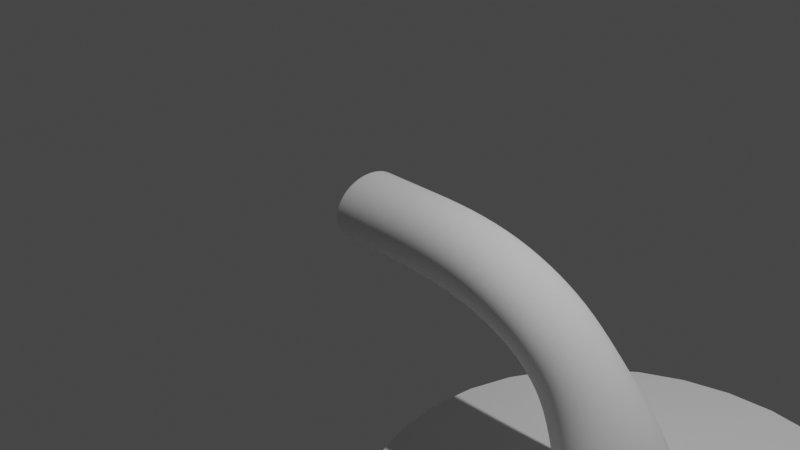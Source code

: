 # Source: Waterfall.blend  (saved by Blender 2.93.21; exported with 4.5.12 LTS)
import bpy
from mathutils import Matrix  # noqa: F401  (used for matrix-valued properties, if any)

bpy.ops.wm.read_factory_settings(use_empty=True)
scene = bpy.context.scene
scene.name = 'Scene'

# ---- collections
col_collection = bpy.data.collections.new('Collection'); scene.collection.children.link(col_collection)

# ---- world
world_world = bpy.data.worlds.new('World'); scene.world = world_world
world_world.use_nodes = True; world_world.node_tree.nodes.clear()
_N = world_world.node_tree.nodes; _L = world_world.node_tree.links
n0 = _N.new('ShaderNodeOutputWorld'); n0.name = 'World Output'; n0.location = (300, 300)
n1 = _N.new('ShaderNodeBackground'); n1.name = 'Background'; n1.location = (10, 300)
n1.inputs[0].default_value = (0.05088, 0.05088, 0.05088, 1.0)
_L.new(n1.outputs[0], n0.inputs[0])
n0.is_active_output = True
world_world.color = (0.05088, 0.05088, 0.05088)
world_world.use_sun_shadow = False
world_world.sun_shadow_jitter_overblur = 0.0

# ---- cameras
cam_camera = bpy.data.cameras.new('Camera')
cam_camera.clip_end = 100.0
cam_camera.ortho_scale = 7.314

# ---- lights
light_light = bpy.data.lights.new('Light', 'POINT')
light_light.transmission_factor = 0.0
light_light.energy = 1000.0
light_light.shadow_soft_size = 0.1
light_light.shadow_maximum_resolution = 0.006
light_light.use_absolute_resolution = True

# ---- meshes
me_cylinder = bpy.data.meshes.new('Cylinder')
me_cylinder.from_pydata([(0.0, 1.0, -1.0), (5.54, 2.149, 6.878), (0.1951, 0.9808, -1.0), (5.54, 2.108, 6.507), (0.3827, 0.9239, -1.0), (5.54, 1.986, 6.15), (0.5556, 0.8315, -1.0), (5.54, 1.787, 5.821), (0.7071, 0.7071, -1.0), (5.54, 1.52, 5.533), (0.8315, 0.5556, -1.0), (5.54, 1.194, 5.296), (0.9239, 0.3827, -1.0), (5.54, 0.8225, 5.12), (0.9808, 0.1951, -1.0), (5.54, 0.4193, 5.012), (1.0, -4.371e-08, -1.0), (5.54, -7.746e-08, 4.975), (0.9808, -0.1951, -1.0), (5.54, -0.4193, 5.012), (0.9239, -0.3827, -1.0), (5.54, -0.8225, 5.12), (0.8315, -0.5556, -1.0), (5.54, -1.194, 5.296), (0.7071, -0.7071, -1.0), (5.54, -1.52, 5.533), (0.5556, -0.8315, -1.0), (5.54, -1.787, 5.821), (0.3827, -0.9239, -1.0), (5.54, -1.986, 6.15), (0.1951, -0.9808, -1.0), (5.54, -2.108, 6.507), (0.0, -1.0, -1.0), (5.54, -2.149, 6.878), (-0.1951, -0.9808, -1.0), (5.54, -2.108, 7.249), (-0.3827, -0.9239, -1.0), (5.54, -1.986, 7.606), (-0.5556, -0.8315, -1.0), (5.54, -1.787, 7.935), (-0.7071, -0.7071, -1.0), (5.54, -1.52, 8.223), (-0.8315, -0.5556, -1.0), (5.54, -1.194, 8.46), (-0.9239, -0.3827, -1.0), (5.54, -0.8225, 8.636), (-0.9808, -0.1951, -1.0), (5.54, -0.4193, 8.744), (-1.0, 1.192e-08, -1.0), (5.54, 4.212e-08, 8.781), (-0.9808, 0.1951, -1.0), (5.54, 0.4193, 8.744), (-0.9239, 0.3827, -1.0), (5.54, 0.8225, 8.636), (-0.8315, 0.5556, -1.0), (5.54, 1.194, 8.46), (-0.7071, 0.7071, -1.0), (5.54, 1.52, 8.223), (-0.5556, 0.8315, -1.0), (5.54, 1.787, 7.935), (-0.3827, 0.9239, -1.0), (5.54, 1.986, 7.606), (-0.1951, 0.9808, -1.0), (5.54, 2.108, 7.249), (0.0, 1.0, 0.3065), (2.384e-07, 1.0, 1.613), (0.2311, 1.0, 2.919), (0.7319, 1.0, 4.025), (2.234, 1.0, 5.493), (2.37, 0.9808, 5.368), (0.926, 0.9808, 4.008), (0.4255, 0.9808, 2.906), (0.1951, 0.9808, 1.613), (0.1951, 0.9808, 0.3065), (2.5, 0.9239, 5.249), (1.113, 0.9239, 3.991), (0.6124, 0.9239, 2.893), (0.3827, 0.9239, 1.613), (0.3827, 0.9239, 0.3065), (2.62, 0.8315, 5.139), (1.285, 0.8315, 3.976), (0.7847, 0.8315, 2.881), (0.5556, 0.8315, 1.613), (0.5556, 0.8315, 0.3065), (2.725, 0.7071, 5.042), (1.435, 0.7071, 3.962), (0.9357, 0.7071, 2.871), (0.7071, 0.7071, 1.613), (0.7071, 0.7071, 0.3065), (2.811, 0.5556, 4.963), (1.559, 0.5556, 3.951), (1.06, 0.5556, 2.863), (0.8315, 0.5556, 1.613), (0.8315, 0.5556, 0.3065), (2.875, 0.3827, 4.904), (1.651, 0.3827, 3.943), (1.152, 0.3827, 2.856), (0.9239, 0.3827, 1.613), (0.9239, 0.3827, 0.3065), (2.915, 0.1951, 4.867), (1.708, 0.1951, 3.938), (1.208, 0.1951, 2.852), (0.9808, 0.1951, 1.613), (0.9808, 0.1951, 0.3065), (2.928, -4.371e-08, 4.855), (1.727, -4.371e-08, 3.936), (1.228, -4.371e-08, 2.851), (1.0, -4.371e-08, 1.613), (1.0, -4.371e-08, 0.3065), (2.915, -0.1951, 4.867), (1.708, -0.1951, 3.938), (1.208, -0.1951, 2.852), (0.9808, -0.1951, 1.613), (0.9808, -0.1951, 0.3065), (2.875, -0.3827, 4.904), (1.651, -0.3827, 3.943), (1.152, -0.3827, 2.856), (0.9239, -0.3827, 1.613), (0.9239, -0.3827, 0.3065), (2.811, -0.5556, 4.963), (1.559, -0.5556, 3.951), (1.06, -0.5556, 2.863), (0.8315, -0.5556, 1.613), (0.8315, -0.5556, 0.3065), (2.725, -0.7071, 5.042), (1.435, -0.7071, 3.962), (0.9357, -0.7071, 2.871), (0.7071, -0.7071, 1.613), (0.7071, -0.7071, 0.3065), (2.62, -0.8315, 5.139), (1.285, -0.8315, 3.976), (0.7847, -0.8315, 2.881), (0.5556, -0.8315, 1.613), (0.5556, -0.8315, 0.3065), (2.5, -0.9239, 5.249), (1.113, -0.9239, 3.991), (0.6124, -0.9239, 2.893), (0.3827, -0.9239, 1.613), (0.3827, -0.9239, 0.3065), (2.37, -0.9808, 5.368), (0.926, -0.9808, 4.008), (0.4255, -0.9808, 2.906), (0.1951, -0.9808, 1.613), (0.1951, -0.9808, 0.3065), (2.234, -1.0, 5.493), (0.7319, -1.0, 4.025), (0.2311, -1.0, 2.919), (0.0, -1.0, 1.613), (0.0, -1.0, 0.3065), (2.099, -0.9808, 5.617), (0.5378, -0.9808, 4.043), (0.03673, -0.9808, 2.933), (-0.1951, -0.9808, 1.613), (-0.1951, -0.9808, 0.3065), (1.969, -0.9239, 5.737), (0.3511, -0.9239, 4.059), (-0.1502, -0.9239, 2.946), (-0.3827, -0.9239, 1.613), (-0.3827, -0.9239, 0.3065), (1.849, -0.8315, 5.847), (0.1791, -0.8315, 4.075), (-0.3225, -0.8315, 2.957), (-0.5556, -0.8315, 1.613), (-0.5556, -0.8315, 0.3065), (1.744, -0.7071, 5.944), (0.02836, -0.7071, 4.088), (-0.4735, -0.7071, 2.968), (-0.7071, -0.7071, 1.613), (-0.7071, -0.7071, 0.3065), (1.657, -0.5556, 6.023), (-0.09538, -0.5556, 4.099), (-0.5974, -0.5556, 2.976), (-0.8315, -0.5556, 1.613), (-0.8315, -0.5556, 0.3065), (1.593, -0.3827, 6.082), (-0.1873, -0.3827, 4.107), (-0.6895, -0.3827, 2.983), (-0.9239, -0.3827, 1.613), (-0.9239, -0.3827, 0.3065), (1.554, -0.1951, 6.118), (-0.2439, -0.1951, 4.113), (-0.7462, -0.1951, 2.987), (-0.9808, -0.1951, 1.613), (-0.9808, -0.1951, 0.3065), (1.54, 1.192e-08, 6.13), (-0.2631, 1.192e-08, 4.114), (-0.7653, 1.192e-08, 2.988), (-1.0, 1.192e-08, 1.613), (-1.0, 1.192e-08, 0.3065), (1.554, 0.1951, 6.118), (-0.2439, 0.1951, 4.113), (-0.7462, 0.1951, 2.987), (-0.9808, 0.1951, 1.613), (-0.9808, 0.1951, 0.3065), (1.593, 0.3827, 6.082), (-0.1873, 0.3827, 4.107), (-0.6895, 0.3827, 2.983), (-0.9239, 0.3827, 1.613), (-0.9239, 0.3827, 0.3065), (1.657, 0.5556, 6.023), (-0.09538, 0.5556, 4.099), (-0.5974, 0.5556, 2.976), (-0.8315, 0.5556, 1.613), (-0.8315, 0.5556, 0.3065), (1.744, 0.7071, 5.944), (0.02836, 0.7071, 4.088), (-0.4735, 0.7071, 2.968), (-0.7071, 0.7071, 1.613), (-0.7071, 0.7071, 0.3065), (1.849, 0.8315, 5.847), (0.1791, 0.8315, 4.075), (-0.3225, 0.8315, 2.957), (-0.5556, 0.8315, 1.613), (-0.5556, 0.8315, 0.3065), (1.969, 0.9239, 5.737), (0.3511, 0.9239, 4.059), (-0.1502, 0.9239, 2.946), (-0.3827, 0.9239, 1.613), (-0.3827, 0.9239, 0.3065), (2.099, 0.9808, 5.617), (0.5378, 0.9808, 4.043), (0.03673, 0.9808, 2.933), (-0.1951, 0.9808, 1.613), (-0.1951, 0.9808, 0.3065), (3.836, 1.101, 5.691), (3.89, -0.9363, 5.544), (3.836, -1.101, 5.691), (3.568, -1.299, 6.421), (3.287, 0.2583, 7.185), (3.341, 0.7356, 7.04), (3.568, 1.299, 6.421), (3.439, 1.101, 6.771), (3.307, 0.5067, 7.129), (3.307, -0.5067, 7.129), (3.385, -0.9363, 6.919), (3.638, -1.324, 6.231), (3.968, -0.5067, 5.333), (3.995, -5.652e-08, 5.259), (3.968, 0.5067, 5.333), (3.935, 0.7356, 5.423), (3.501, 1.223, 6.603), (3.638, 1.324, 6.231), (3.385, 0.9363, 6.919), (3.28, 1.715e-08, 7.203), (3.287, -0.2583, 7.185), (3.341, -0.7356, 7.04), (3.439, -1.101, 6.771), (3.501, -1.223, 6.603), (3.707, -1.299, 6.042), (3.775, -1.223, 5.859), (3.935, -0.7356, 5.423), (3.988, -0.2583, 5.278), (3.988, 0.2583, 5.278), (3.89, 0.9363, 5.544), (3.775, 1.223, 5.859), (3.707, 1.299, 6.042), (4.71, 0.279, 7.739), (4.954, 1.321, 6.149), (4.985, -1.189, 5.948), (4.851, 1.403, 6.823), (5.012, 1.011, 5.771), (5.061, -0.279, 5.452), (4.92, 1.403, 6.368), (4.985, 1.189, 5.948), (5.034, 0.7946, 5.626), (5.051, 0.5473, 5.518), (5.064, -6.072e-08, 5.43), (5.051, -0.5473, 5.518), (5.034, -0.7946, 5.626), (5.012, -1.011, 5.771), (4.851, -1.403, 6.823), (4.786, -1.189, 7.244), (4.817, -1.321, 7.042), (4.759, -1.011, 7.42), (4.707, 1.886e-08, 7.762), (4.72, 0.5473, 7.673), (4.886, 1.43, 6.596), (5.061, 0.279, 5.452), (4.92, -1.403, 6.368), (4.954, -1.321, 6.149), (4.886, -1.43, 6.596), (4.737, -0.7946, 7.565), (4.72, -0.5473, 7.673), (4.71, -0.279, 7.739), (4.737, 0.7946, 7.565), (4.759, 1.011, 7.42), (4.786, 1.189, 7.244), (4.817, 1.321, 7.042), (1.353, 1.0, 4.821), (1.535, 0.9808, 4.765), (1.709, 0.9239, 4.711), (1.87, 0.8315, 4.662), (2.011, 0.7071, 4.618), (2.127, 0.5556, 4.583), (2.213, 0.3827, 4.556), (2.266, 0.1951, 4.54), (2.284, -4.371e-08, 4.534), (2.266, -0.1951, 4.54), (2.213, -0.3827, 4.556), (2.127, -0.5556, 4.583), (2.011, -0.7071, 4.618), (1.87, -0.8315, 4.662), (1.709, -0.9239, 4.711), (1.535, -0.9808, 4.765), (1.353, -1.0, 4.821), (1.171, -0.9808, 4.877), (0.9968, -0.9239, 4.93), (0.8359, -0.8315, 4.98), (0.6949, -0.7071, 5.023), (0.5792, -0.5556, 5.059), (0.4932, -0.3827, 5.085), (0.4402, -0.1951, 5.102), (0.4223, 1.192e-08, 5.107), (0.4402, 0.1951, 5.102), (0.4932, 0.3827, 5.085), (0.5792, 0.5556, 5.059), (0.6949, 0.7071, 5.023), (0.8359, 0.8315, 4.98), (0.9968, 0.9239, 4.93), (1.171, 0.9808, 4.877)], [], [(62, 223, 64, 0), (223, 222, 65, 64), (222, 221, 66, 65), (221, 220, 67, 66), (319, 219, 68, 288), (60, 218, 223, 62), (218, 217, 222, 223), (217, 216, 221, 222), (216, 215, 220, 221), (318, 214, 219, 319), (58, 213, 218, 60), (213, 212, 217, 218), (212, 211, 216, 217), (211, 210, 215, 216), (317, 209, 214, 318), (56, 208, 213, 58), (208, 207, 212, 213), (207, 206, 211, 212), (206, 205, 210, 211), (316, 204, 209, 317), (54, 203, 208, 56), (203, 202, 207, 208), (202, 201, 206, 207), (201, 200, 205, 206), (315, 199, 204, 316), (52, 198, 203, 54), (198, 197, 202, 203), (197, 196, 201, 202), (196, 195, 200, 201), (314, 194, 199, 315), (50, 193, 198, 52), (193, 192, 197, 198), (192, 191, 196, 197), (191, 190, 195, 196), (313, 189, 194, 314), (48, 188, 193, 50), (188, 187, 192, 193), (187, 186, 191, 192), (186, 185, 190, 191), (312, 184, 189, 313), (46, 183, 188, 48), (183, 182, 187, 188), (182, 181, 186, 187), (181, 180, 185, 186), (311, 179, 184, 312), (44, 178, 183, 46), (178, 177, 182, 183), (177, 176, 181, 182), (176, 175, 180, 181), (310, 174, 179, 311), (42, 173, 178, 44), (173, 172, 177, 178), (172, 171, 176, 177), (171, 170, 175, 176), (309, 169, 174, 310), (40, 168, 173, 42), (168, 167, 172, 173), (167, 166, 171, 172), (166, 165, 170, 171), (308, 164, 169, 309), (38, 163, 168, 40), (163, 162, 167, 168), (162, 161, 166, 167), (161, 160, 165, 166), (307, 159, 164, 308), (36, 158, 163, 38), (158, 157, 162, 163), (157, 156, 161, 162), (156, 155, 160, 161), (306, 154, 159, 307), (34, 153, 158, 36), (153, 152, 157, 158), (152, 151, 156, 157), (151, 150, 155, 156), (305, 149, 154, 306), (32, 148, 153, 34), (148, 147, 152, 153), (147, 146, 151, 152), (146, 145, 150, 151), (304, 144, 149, 305), (30, 143, 148, 32), (143, 142, 147, 148), (142, 141, 146, 147), (141, 140, 145, 146), (303, 139, 144, 304), (28, 138, 143, 30), (138, 137, 142, 143), (137, 136, 141, 142), (136, 135, 140, 141), (302, 134, 139, 303), (26, 133, 138, 28), (133, 132, 137, 138), (132, 131, 136, 137), (131, 130, 135, 136), (301, 129, 134, 302), (24, 128, 133, 26), (128, 127, 132, 133), (127, 126, 131, 132), (126, 125, 130, 131), (300, 124, 129, 301), (22, 123, 128, 24), (123, 122, 127, 128), (122, 121, 126, 127), (121, 120, 125, 126), (299, 119, 124, 300), (20, 118, 123, 22), (118, 117, 122, 123), (117, 116, 121, 122), (116, 115, 120, 121), (298, 114, 119, 299), (18, 113, 118, 20), (113, 112, 117, 118), (112, 111, 116, 117), (111, 110, 115, 116), (297, 109, 114, 298), (16, 108, 113, 18), (108, 107, 112, 113), (107, 106, 111, 112), (106, 105, 110, 111), (296, 104, 109, 297), (14, 103, 108, 16), (103, 102, 107, 108), (102, 101, 106, 107), (101, 100, 105, 106), (295, 99, 104, 296), (12, 98, 103, 14), (98, 97, 102, 103), (97, 96, 101, 102), (96, 95, 100, 101), (294, 94, 99, 295), (10, 93, 98, 12), (93, 92, 97, 98), (92, 91, 96, 97), (91, 90, 95, 96), (293, 89, 94, 294), (8, 88, 93, 10), (88, 87, 92, 93), (87, 86, 91, 92), (86, 85, 90, 91), (292, 84, 89, 293), (6, 83, 88, 8), (83, 82, 87, 88), (82, 81, 86, 87), (81, 80, 85, 86), (291, 79, 84, 292), (4, 78, 83, 6), (78, 77, 82, 83), (77, 76, 81, 82), (76, 75, 80, 81), (290, 74, 79, 291), (2, 73, 78, 4), (73, 72, 77, 78), (72, 71, 76, 77), (71, 70, 75, 76), (289, 69, 74, 290), (0, 64, 73, 2), (64, 65, 72, 73), (65, 66, 71, 72), (66, 67, 70, 71), (288, 68, 69, 289), (209, 231, 240, 214), (214, 240, 230, 219), (219, 230, 241, 68), (204, 242, 231, 209), (199, 229, 242, 204), (194, 232, 229, 199), (189, 228, 232, 194), (184, 243, 228, 189), (179, 244, 243, 184), (174, 233, 244, 179), (169, 245, 233, 174), (164, 234, 245, 169), (159, 246, 234, 164), (154, 247, 246, 159), (149, 227, 247, 154), (144, 235, 227, 149), (139, 248, 235, 144), (134, 249, 248, 139), (129, 226, 249, 134), (124, 225, 226, 129), (119, 250, 225, 124), (114, 236, 250, 119), (109, 251, 236, 114), (104, 237, 251, 109), (99, 252, 237, 104), (94, 238, 252, 99), (89, 239, 238, 94), (84, 253, 239, 89), (79, 224, 253, 84), (74, 254, 224, 79), (69, 255, 254, 74), (68, 241, 255, 69), (240, 287, 259, 230), (230, 259, 276, 241), (241, 276, 262, 255), (255, 262, 257, 254), (264, 11, 13, 265), (260, 9, 11, 264), (263, 7, 9, 260), (257, 5, 7, 263), (254, 257, 263, 224), (265, 13, 15, 277), (224, 263, 260, 253), (277, 15, 17, 266), (253, 260, 264, 239), (266, 17, 19, 261), (239, 264, 265, 238), (261, 19, 21, 267), (238, 265, 277, 252), (267, 21, 23, 268), (252, 277, 266, 237), (268, 23, 25, 269), (237, 266, 261, 251), (269, 25, 27, 258), (251, 261, 267, 236), (258, 27, 29, 279), (236, 267, 268, 250), (279, 29, 31, 278), (250, 268, 269, 225), (278, 31, 33, 280), (225, 269, 258, 226), (280, 33, 35, 270), (226, 258, 279, 249), (270, 35, 37, 272), (249, 279, 278, 248), (272, 37, 39, 271), (248, 278, 280, 235), (271, 39, 41, 273), (235, 280, 270, 227), (273, 41, 43, 281), (227, 270, 272, 247), (281, 43, 45, 282), (247, 272, 271, 246), (282, 45, 47, 283), (246, 271, 273, 234), (283, 47, 49, 274), (234, 273, 281, 245), (274, 49, 51, 256), (245, 281, 282, 233), (256, 51, 53, 275), (233, 282, 283, 244), (275, 53, 55, 284), (244, 283, 274, 243), (284, 55, 57, 285), (243, 274, 256, 228), (285, 57, 59, 286), (228, 256, 275, 232), (286, 59, 61, 287), (232, 275, 284, 229), (287, 61, 63, 259), (229, 284, 285, 242), (259, 63, 1, 276), (242, 285, 286, 231), (276, 1, 3, 262), (231, 286, 287, 240), (262, 3, 5, 257), (67, 288, 289, 70), (70, 289, 290, 75), (75, 290, 291, 80), (80, 291, 292, 85), (85, 292, 293, 90), (90, 293, 294, 95), (95, 294, 295, 100), (100, 295, 296, 105), (105, 296, 297, 110), (110, 297, 298, 115), (115, 298, 299, 120), (120, 299, 300, 125), (125, 300, 301, 130), (130, 301, 302, 135), (135, 302, 303, 140), (140, 303, 304, 145), (145, 304, 305, 150), (150, 305, 306, 155), (155, 306, 307, 160), (160, 307, 308, 165), (165, 308, 309, 170), (170, 309, 310, 175), (175, 310, 311, 180), (180, 311, 312, 185), (185, 312, 313, 190), (190, 313, 314, 195), (195, 314, 315, 200), (200, 315, 316, 205), (205, 316, 317, 210), (210, 317, 318, 215), (215, 318, 319, 220), (220, 319, 288, 67)])
me_cylinder.polygons.foreach_set('use_smooth', [True] * 288)
_uv = me_cylinder.uv_layers.new(name='UVMap')
_uv.uv.foreach_set('vector', [0.03125, 0.0, 0.03125, 0.1667, 0.0, 0.1667, 0.0, 0.0, 0.03125, 0.1667, 0.03125, 0.3333, 0.0, 0.3333, 0.0, 0.1667, 0.03125, 0.3333, 0.03125, 0.5, 0.0, 0.5, 0.0, 0.3333, 0.03125, 0.5, 0.03125, 0.6667, 0.0, 0.6667, 0.0, 0.5, 0.03125, 0.75, 0.03125, 0.8333, 0.0, 0.8333, 0.0, 0.75, 0.0625, 0.0, 0.0625, 0.1667, 0.03125, 0.1667, 0.03125, 0.0, 0.0625, 0.1667, 0.0625, 0.3333, 0.03125, 0.3333, 0.03125, 0.1667, 0.0625, 0.3333, 0.0625, 0.5, 0.03125, 0.5, 0.03125, 0.3333, 0.0625, 0.5, 0.0625, 0.6667, 0.03125, 0.6667, 0.03125, 0.5, 0.0625, 0.75, 0.0625, 0.8333, 0.03125, 0.8333, 0.03125, 0.75, 0.09375, 0.0, 0.09375, 0.1667, 0.0625, 0.1667, 0.0625, 0.0, 0.09375, 0.1667, 0.09375, 0.3333, 0.0625, 0.3333, 0.0625, 0.1667, 0.09375, 0.3333, 0.09375, 0.5, 0.0625, 0.5, 0.0625, 0.3333, 0.09375, 0.5, 0.09375, 0.6667, 0.0625, 0.6667, 0.0625, 0.5, 0.09375, 0.75, 0.09375, 0.8333, 0.0625, 0.8333, 0.0625, 0.75, 0.125, 0.0, 0.125, 0.1667, 0.09375, 0.1667, 0.09375, 0.0, 0.125, 0.1667, 0.125, 0.3333, 0.09375, 0.3333, 0.09375, 0.1667, 0.125, 0.3333, 0.125, 0.5, 0.09375, 0.5, 0.09375, 0.3333, 0.125, 0.5, 0.125, 0.6667, 0.09375, 0.6667, 0.09375, 0.5, 0.125, 0.75, 0.125, 0.8333, 0.09375, 0.8333, 0.09375, 0.75, 0.1562, 0.0, 0.1562, 0.1667, 0.125, 0.1667, 0.125, 0.0, 0.1562, 0.1667, 0.1562, 0.3333, 0.125, 0.3333, 0.125, 0.1667, 0.1562, 0.3333, 0.1562, 0.5, 0.125, 0.5, 0.125, 0.3333, 0.1562, 0.5, 0.1562, 0.6667, 0.125, 0.6667, 0.125, 0.5, 0.1562, 0.75, 0.1562, 0.8333, 0.125, 0.8333, 0.125, 0.75, 0.1875, 0.0, 0.1875, 0.1667, 0.1562, 0.1667, 0.1562, 0.0, 0.1875, 0.1667, 0.1875, 0.3333, 0.1562, 0.3333, 0.1562, 0.1667, 0.1875, 0.3333, 0.1875, 0.5, 0.1562, 0.5, 0.1562, 0.3333, 0.1875, 0.5, 0.1875, 0.6667, 0.1562, 0.6667, 0.1562, 0.5, 0.1875, 0.75, 0.1875, 0.8333, 0.1562, 0.8333, 0.1562, 0.75, 0.2188, 0.0, 0.2188, 0.1667, 0.1875, 0.1667, 0.1875, 0.0, 0.2188, 0.1667, 0.2188, 0.3333, 0.1875, 0.3333, 0.1875, 0.1667, 0.2188, 0.3333, 0.2188, 0.5, 0.1875, 0.5, 0.1875, 0.3333, 0.2188, 0.5, 0.2188, 0.6667, 0.1875, 0.6667, 0.1875, 0.5, 0.2188, 0.75, 0.2188, 0.8333, 0.1875, 0.8333, 0.1875, 0.75, 0.25, 0.0, 0.25, 0.1667, 0.2188, 0.1667, 0.2188, 0.0, 0.25, 0.1667, 0.25, 0.3333, 0.2188, 0.3333, 0.2188, 0.1667, 0.25, 0.3333, 0.25, 0.5, 0.2188, 0.5, 0.2188, 0.3333, 0.25, 0.5, 0.25, 0.6667, 0.2188, 0.6667, 0.2188, 0.5, 0.25, 0.75, 0.25, 0.8333, 0.2188, 0.8333, 0.2188, 0.75, 0.2812, 0.0, 0.2812, 0.1667, 0.25, 0.1667, 0.25, 0.0, 0.2812, 0.1667, 0.2812, 0.3333, 0.25, 0.3333, 0.25, 0.1667, 0.2812, 0.3333, 0.2812, 0.5, 0.25, 0.5, 0.25, 0.3333, 0.2812, 0.5, 0.2812, 0.6667, 0.25, 0.6667, 0.25, 0.5, 0.2812, 0.75, 0.2812, 0.8333, 0.25, 0.8333, 0.25, 0.75, 0.3125, 0.0, 0.3125, 0.1667, 0.2812, 0.1667, 0.2812, 0.0, 0.3125, 0.1667, 0.3125, 0.3333, 0.2812, 0.3333, 0.2812, 0.1667, 0.3125, 0.3333, 0.3125, 0.5, 0.2812, 0.5, 0.2812, 0.3333, 0.3125, 0.5, 0.3125, 0.6667, 0.2812, 0.6667, 0.2812, 0.5, 0.3125, 0.75, 0.3125, 0.8333, 0.2812, 0.8333, 0.2812, 0.75, 0.3438, 0.0, 0.3438, 0.1667, 0.3125, 0.1667, 0.3125, 0.0, 0.3438, 0.1667, 0.3438, 0.3333, 0.3125, 0.3333, 0.3125, 0.1667, 0.3438, 0.3333, 0.3438, 0.5, 0.3125, 0.5, 0.3125, 0.3333, 0.3438, 0.5, 0.3438, 0.6667, 0.3125, 0.6667, 0.3125, 0.5, 0.3438, 0.75, 0.3437, 0.8333, 0.3125, 0.8333, 0.3125, 0.75, 0.375, 0.0, 0.375, 0.1667, 0.3438, 0.1667, 0.3438, 0.0, 0.375, 0.1667, 0.375, 0.3333, 0.3438, 0.3333, 0.3438, 0.1667, 0.375, 0.3333, 0.375, 0.5, 0.3438, 0.5, 0.3438, 0.3333, 0.375, 0.5, 0.375, 0.6667, 0.3438, 0.6667, 0.3438, 0.5, 0.375, 0.75, 0.375, 0.8333, 0.3437, 0.8333, 0.3438, 0.75, 0.4062, 0.0, 0.4062, 0.1667, 0.375, 0.1667, 0.375, 0.0, 0.4062, 0.1667, 0.4062, 0.3333, 0.375, 0.3333, 0.375, 0.1667, 0.4062, 0.3333, 0.4063, 0.5, 0.375, 0.5, 0.375, 0.3333, 0.4063, 0.5, 0.4063, 0.6667, 0.375, 0.6667, 0.375, 0.5, 0.4063, 0.75, 0.4062, 0.8333, 0.375, 0.8333, 0.375, 0.75, 0.4375, 0.0, 0.4375, 0.1667, 0.4062, 0.1667, 0.4062, 0.0, 0.4375, 0.1667, 0.4375, 0.3333, 0.4062, 0.3333, 0.4062, 0.1667, 0.4375, 0.3333, 0.4375, 0.5, 0.4063, 0.5, 0.4062, 0.3333, 0.4375, 0.5, 0.4375, 0.6667, 0.4063, 0.6667, 0.4063, 0.5, 0.4375, 0.75, 0.4375, 0.8333, 0.4062, 0.8333, 0.4063, 0.75, 0.4688, 0.0, 0.4688, 0.1667, 0.4375, 0.1667, 0.4375, 0.0, 0.4688, 0.1667, 0.4688, 0.3333, 0.4375, 0.3333, 0.4375, 0.1667, 0.4688, 0.3333, 0.4688, 0.5, 0.4375, 0.5, 0.4375, 0.3333, 0.4688, 0.5, 0.4688, 0.6667, 0.4375, 0.6667, 0.4375, 0.5, 0.4688, 0.75, 0.4687, 0.8333, 0.4375, 0.8333, 0.4375, 0.75, 0.5, 0.0, 0.5, 0.1667, 0.4688, 0.1667, 0.4688, 0.0, 0.5, 0.1667, 0.5, 0.3333, 0.4688, 0.3333, 0.4688, 0.1667, 0.5, 0.3333, 0.5, 0.5, 0.4688, 0.5, 0.4688, 0.3333, 0.5, 0.5, 0.5, 0.6667, 0.4688, 0.6667, 0.4688, 0.5, 0.5, 0.75, 0.5, 0.8333, 0.4687, 0.8333, 0.4688, 0.75, 0.5312, 0.0, 0.5312, 0.1667, 0.5, 0.1667, 0.5, 0.0, 0.5312, 0.1667, 0.5312, 0.3333, 0.5, 0.3333, 0.5, 0.1667, 0.5312, 0.3333, 0.5312, 0.5, 0.5, 0.5, 0.5, 0.3333, 0.5312, 0.5, 0.5312, 0.6667, 0.5, 0.6667, 0.5, 0.5, 0.5312, 0.75, 0.5312, 0.8333, 0.5, 0.8333, 0.5, 0.75, 0.5625, 0.0, 0.5625, 0.1667, 0.5312, 0.1667, 0.5312, 0.0, 0.5625, 0.1667, 0.5625, 0.3333, 0.5312, 0.3333, 0.5312, 0.1667, 0.5625, 0.3333, 0.5625, 0.5, 0.5312, 0.5, 0.5312, 0.3333, 0.5625, 0.5, 0.5625, 0.6667, 0.5312, 0.6667, 0.5312, 0.5, 0.5625, 0.75, 0.5625, 0.8333, 0.5312, 0.8333, 0.5312, 0.75, 0.5938, 0.0, 0.5938, 0.1667, 0.5625, 0.1667, 0.5625, 0.0, 0.5938, 0.1667, 0.5938, 0.3333, 0.5625, 0.3333, 0.5625, 0.1667, 0.5938, 0.3333, 0.5938, 0.5, 0.5625, 0.5, 0.5625, 0.3333, 0.5938, 0.5, 0.5938, 0.6667, 0.5625, 0.6667, 0.5625, 0.5, 0.5938, 0.75, 0.5938, 0.8333, 0.5625, 0.8333, 0.5625, 0.75, 0.625, 0.0, 0.625, 0.1667, 0.5938, 0.1667, 0.5938, 0.0, 0.625, 0.1667, 0.625, 0.3333, 0.5938, 0.3333, 0.5938, 0.1667, 0.625, 0.3333, 0.625, 0.5, 0.5938, 0.5, 0.5938, 0.3333, 0.625, 0.5, 0.625, 0.6667, 0.5938, 0.6667, 0.5938, 0.5, 0.625, 0.75, 0.625, 0.8333, 0.5938, 0.8333, 0.5938, 0.75, 0.6562, 0.0, 0.6562, 0.1667, 0.625, 0.1667, 0.625, 0.0, 0.6562, 0.1667, 0.6562, 0.3333, 0.625, 0.3333, 0.625, 0.1667, 0.6562, 0.3333, 0.6563, 0.5, 0.625, 0.5, 0.625, 0.3333, 0.6563, 0.5, 0.6563, 0.6667, 0.625, 0.6667, 0.625, 0.5, 0.6563, 0.75, 0.6563, 0.8333, 0.625, 0.8333, 0.625, 0.75, 0.6875, 0.0, 0.6875, 0.1667, 0.6562, 0.1667, 0.6562, 0.0, 0.6875, 0.1667, 0.6875, 0.3333, 0.6562, 0.3333, 0.6562, 0.1667, 0.6875, 0.3333, 0.6875, 0.5, 0.6563, 0.5, 0.6562, 0.3333, 0.6875, 0.5, 0.6875, 0.6667, 0.6563, 0.6667, 0.6563, 0.5, 0.6875, 0.75, 0.6875, 0.8333, 0.6563, 0.8333, 0.6563, 0.75, 0.7188, 0.0, 0.7188, 0.1667, 0.6875, 0.1667, 0.6875, 0.0, 0.7188, 0.1667, 0.7188, 0.3333, 0.6875, 0.3333, 0.6875, 0.1667, 0.7188, 0.3333, 0.7188, 0.5, 0.6875, 0.5, 0.6875, 0.3333, 0.7188, 0.5, 0.7187, 0.6667, 0.6875, 0.6667, 0.6875, 0.5, 0.7188, 0.75, 0.7188, 0.8333, 0.6875, 0.8333, 0.6875, 0.75, 0.75, 0.0, 0.75, 0.1667, 0.7188, 0.1667, 0.7188, 0.0, 0.75, 0.1667, 0.75, 0.3333, 0.7188, 0.3333, 0.7188, 0.1667, 0.75, 0.3333, 0.75, 0.5, 0.7188, 0.5, 0.7188, 0.3333, 0.75, 0.5, 0.75, 0.6667, 0.7187, 0.6667, 0.7188, 0.5, 0.75, 0.75, 0.75, 0.8333, 0.7188, 0.8333, 0.7188, 0.75, 0.7812, 0.0, 0.7812, 0.1667, 0.75, 0.1667, 0.75, 0.0, 0.7812, 0.1667, 0.7812, 0.3333, 0.75, 0.3333, 0.75, 0.1667, 0.7812, 0.3333, 0.7812, 0.5, 0.75, 0.5, 0.75, 0.3333, 0.7812, 0.5, 0.7812, 0.6667, 0.75, 0.6667, 0.75, 0.5, 0.7812, 0.75, 0.7812, 0.8333, 0.75, 0.8333, 0.75, 0.75, 0.8125, 0.0, 0.8125, 0.1667, 0.7812, 0.1667, 0.7812, 0.0, 0.8125, 0.1667, 0.8125, 0.3333, 0.7812, 0.3333, 0.7812, 0.1667, 0.8125, 0.3333, 0.8125, 0.5, 0.7812, 0.5, 0.7812, 0.3333, 0.8125, 0.5, 0.8125, 0.6667, 0.7812, 0.6667, 0.7812, 0.5, 0.8125, 0.75, 0.8125, 0.8333, 0.7812, 0.8333, 0.7812, 0.75, 0.8438, 0.0, 0.8438, 0.1667, 0.8125, 0.1667, 0.8125, 0.0, 0.8438, 0.1667, 0.8437, 0.3333, 0.8125, 0.3333, 0.8125, 0.1667, 0.8437, 0.3333, 0.8438, 0.5, 0.8125, 0.5, 0.8125, 0.3333, 0.8438, 0.5, 0.8438, 0.6667, 0.8125, 0.6667, 0.8125, 0.5, 0.8438, 0.75, 0.8438, 0.8333, 0.8125, 0.8333, 0.8125, 0.75, 0.875, 0.0, 0.875, 0.1667, 0.8438, 0.1667, 0.8438, 0.0, 0.875, 0.1667, 0.875, 0.3333, 0.8437, 0.3333, 0.8438, 0.1667, 0.875, 0.3333, 0.875, 0.5, 0.8438, 0.5, 0.8437, 0.3333, 0.875, 0.5, 0.875, 0.6667, 0.8438, 0.6667, 0.8438, 0.5, 0.875, 0.75, 0.875, 0.8333, 0.8438, 0.8333, 0.8438, 0.75, 0.9062, 0.0, 0.9062, 0.1667, 0.875, 0.1667, 0.875, 0.0, 0.9062, 0.1667, 0.9062, 0.3333, 0.875, 0.3333, 0.875, 0.1667, 0.9062, 0.3333, 0.9062, 0.5, 0.875, 0.5, 0.875, 0.3333, 0.9062, 0.5, 0.9062, 0.6667, 0.875, 0.6667, 0.875, 0.5, 0.9062, 0.75, 0.9062, 0.8333, 0.875, 0.8333, 0.875, 0.75, 0.9375, 0.0, 0.9375, 0.1667, 0.9062, 0.1667, 0.9062, 0.0, 0.9375, 0.1667, 0.9375, 0.3333, 0.9062, 0.3333, 0.9062, 0.1667, 0.9375, 0.3333, 0.9375, 0.5, 0.9062, 0.5, 0.9062, 0.3333, 0.9375, 0.5, 0.9375, 0.6667, 0.9062, 0.6667, 0.9062, 0.5, 0.9375, 0.75, 0.9375, 0.8333, 0.9062, 0.8333, 0.9062, 0.75, 0.9688, 0.0, 0.9687, 0.1667, 0.9375, 0.1667, 0.9375, 0.0, 0.9687, 0.1667, 0.9688, 0.3333, 0.9375, 0.3333, 0.9375, 0.1667, 0.9688, 0.3333, 0.9688, 0.5, 0.9375, 0.5, 0.9375, 0.3333, 0.9688, 0.5, 0.9688, 0.6667, 0.9375, 0.6667, 0.9375, 0.5, 0.9688, 0.75, 0.9688, 0.8333, 0.9375, 0.8333, 0.9375, 0.75, 1.0, 0.0, 1.0, 0.1667, 0.9687, 0.1667, 0.9688, 0.0, 1.0, 0.1667, 1.0, 0.3333, 0.9688, 0.3333, 0.9687, 0.1667, 1.0, 0.3333, 1.0, 0.5, 0.9688, 0.5, 0.9688, 0.3333, 1.0, 0.5, 1.0, 0.6667, 0.9688, 0.6667, 0.9688, 0.5, 1.0, 0.75, 1.0, 0.8333, 0.9688, 0.8333, 0.9688, 0.75, 0.09375, 0.8333, 0.09375, 0.934, 0.0625, 0.934, 0.0625, 0.8333, 0.0625, 0.8333, 0.0625, 0.934, 0.03125, 0.934, 0.03125, 0.8333, 0.03125, 0.8333, 0.03125, 0.934, 0.0, 0.934, 0.0, 0.8333, 0.125, 0.8333, 0.125, 0.934, 0.09375, 0.934, 0.09375, 0.8333, 0.1562, 0.8333, 0.1562, 0.934, 0.125, 0.934, 0.125, 0.8333, 0.1875, 0.8333, 0.1875, 0.934, 0.1562, 0.934, 0.1562, 0.8333, 0.2188, 0.8333, 0.2187, 0.934, 0.1875, 0.934, 0.1875, 0.8333, 0.25, 0.8333, 0.25, 0.934, 0.2187, 0.934, 0.2188, 0.8333, 0.2812, 0.8333, 0.2812, 0.934, 0.25, 0.934, 0.25, 0.8333, 0.3125, 0.8333, 0.3125, 0.934, 0.2812, 0.934, 0.2812, 0.8333, 0.3437, 0.8333, 0.3438, 0.934, 0.3125, 0.934, 0.3125, 0.8333, 0.375, 0.8333, 0.375, 0.934, 0.3438, 0.934, 0.3437, 0.8333, 0.4062, 0.8333, 0.4062, 0.934, 0.375, 0.934, 0.375, 0.8333, 0.4375, 0.8333, 0.4375, 0.934, 0.4062, 0.934, 0.4062, 0.8333, 0.4687, 0.8333, 0.4688, 0.934, 0.4375, 0.934, 0.4375, 0.8333, 0.5, 0.8333, 0.5, 0.934, 0.4688, 0.934, 0.4687, 0.8333, 0.5312, 0.8333, 0.5312, 0.934, 0.5, 0.934, 0.5, 0.8333, 0.5625, 0.8333, 0.5625, 0.934, 0.5312, 0.934, 0.5312, 0.8333, 0.5938, 0.8333, 0.5938, 0.934, 0.5625, 0.934, 0.5625, 0.8333, 0.625, 0.8333, 0.625, 0.934, 0.5938, 0.934, 0.5938, 0.8333, 0.6563, 0.8333, 0.6562, 0.934, 0.625, 0.934, 0.625, 0.8333, 0.6875, 0.8333, 0.6875, 0.934, 0.6562, 0.934, 0.6563, 0.8333, 0.7188, 0.8333, 0.7188, 0.934, 0.6875, 0.934, 0.6875, 0.8333, 0.75, 0.8333, 0.75, 0.934, 0.7188, 0.934, 0.7188, 0.8333, 0.7812, 0.8333, 0.7812, 0.934, 0.75, 0.934, 0.75, 0.8333, 0.8125, 0.8333, 0.8125, 0.934, 0.7812, 0.934, 0.7812, 0.8333, 0.8438, 0.8333, 0.8437, 0.934, 0.8125, 0.934, 0.8125, 0.8333, 0.875, 0.8333, 0.875, 0.934, 0.8437, 0.934, 0.8438, 0.8333, 0.9062, 0.8333, 0.9062, 0.934, 0.875, 0.934, 0.875, 0.8333, 0.9375, 0.8333, 0.9375, 0.934, 0.9062, 0.934, 0.9062, 0.8333, 0.9688, 0.8333, 0.9688, 0.934, 0.9375, 0.934, 0.9375, 0.8333, 1.0, 0.8333, 1.0, 0.934, 0.9688, 0.934, 0.9688, 0.8333, 0.0625, 0.934, 0.0625, 0.967, 0.03125, 0.967, 0.03125, 0.934, 0.03125, 0.934, 0.03125, 0.967, 0.0, 0.967, 0.0, 0.934, 1.0, 0.934, 1.0, 0.967, 0.9687, 0.967, 0.9688, 0.934, 0.9688, 0.934, 0.9687, 0.967, 0.9375, 0.967, 0.9375, 0.934, 0.8438, 0.967, 0.8438, 1.0, 0.8125, 1.0, 0.8125, 0.967, 0.875, 0.967, 0.875, 1.0, 0.8438, 1.0, 0.8438, 0.967, 0.9062, 0.967, 0.9062, 1.0, 0.875, 1.0, 0.875, 0.967, 0.9375, 0.967, 0.9375, 1.0, 0.9062, 1.0, 0.9062, 0.967, 0.9375, 0.934, 0.9375, 0.967, 0.9062, 0.967, 0.9063, 0.934, 0.8125, 0.967, 0.8125, 1.0, 0.7812, 1.0, 0.7812, 0.967, 0.9063, 0.934, 0.9062, 0.967, 0.875, 0.967, 0.875, 0.934, 0.7812, 0.967, 0.7812, 1.0, 0.75, 1.0, 0.75, 0.967, 0.875, 0.934, 0.875, 0.967, 0.8438, 0.967, 0.8438, 0.934, 0.75, 0.967, 0.75, 1.0, 0.7188, 1.0, 0.7187, 0.967, 0.8438, 0.934, 0.8438, 0.967, 0.8125, 0.967, 0.8125, 0.934, 0.7187, 0.967, 0.7188, 1.0, 0.6875, 1.0, 0.6875, 0.967, 0.8125, 0.934, 0.8125, 0.967, 0.7812, 0.967, 0.7812, 0.934, 0.6875, 0.967, 0.6875, 1.0, 0.6562, 1.0, 0.6563, 0.967, 0.7812, 0.934, 0.7812, 0.967, 0.75, 0.967, 0.75, 0.934, 0.6563, 0.967, 0.6562, 1.0, 0.625, 1.0, 0.625, 0.967, 0.75, 0.934, 0.75, 0.967, 0.7188, 0.967, 0.7188, 0.934, 0.625, 0.967, 0.625, 1.0, 0.5938, 1.0, 0.5938, 0.967, 0.7188, 0.934, 0.7188, 0.967, 0.6875, 0.967, 0.6875, 0.934, 0.5938, 0.967, 0.5938, 1.0, 0.5625, 1.0, 0.5625, 0.967, 0.6875, 0.934, 0.6875, 0.967, 0.6562, 0.967, 0.6562, 0.934, 0.5625, 0.967, 0.5625, 1.0, 0.5312, 1.0, 0.5312, 0.967, 0.6562, 0.934, 0.6562, 0.967, 0.625, 0.967, 0.625, 0.934, 0.5312, 0.967, 0.5312, 1.0, 0.5, 1.0, 0.5, 0.967, 0.625, 0.934, 0.625, 0.967, 0.5938, 0.967, 0.5938, 0.934, 0.5, 0.967, 0.5, 1.0, 0.4688, 1.0, 0.4688, 0.967, 0.5938, 0.934, 0.5938, 0.967, 0.5625, 0.967, 0.5625, 0.934, 0.4688, 0.967, 0.4688, 1.0, 0.4375, 1.0, 0.4375, 0.967, 0.5625, 0.934, 0.5625, 0.967, 0.5312, 0.967, 0.5312, 0.934, 0.4375, 0.967, 0.4375, 1.0, 0.4062, 1.0, 0.4062, 0.967, 0.5312, 0.934, 0.5312, 0.967, 0.5, 0.967, 0.5, 0.934, 0.4062, 0.967, 0.4062, 1.0, 0.375, 1.0, 0.375, 0.967, 0.5, 0.934, 0.5, 0.967, 0.4688, 0.967, 0.4688, 0.934, 0.375, 0.967, 0.375, 1.0, 0.3438, 1.0, 0.3438, 0.967, 0.4688, 0.934, 0.4688, 0.967, 0.4375, 0.967, 0.4375, 0.934, 0.3438, 0.967, 0.3438, 1.0, 0.3125, 1.0, 0.3125, 0.967, 0.4375, 0.934, 0.4375, 0.967, 0.4062, 0.967, 0.4062, 0.934, 0.3125, 0.967, 0.3125, 1.0, 0.2812, 1.0, 0.2812, 0.967, 0.4062, 0.934, 0.4062, 0.967, 0.375, 0.967, 0.375, 0.934, 0.2812, 0.967, 0.2812, 1.0, 0.25, 1.0, 0.25, 0.967, 0.375, 0.934, 0.375, 0.967, 0.3438, 0.967, 0.3438, 0.934, 0.25, 0.967, 0.25, 1.0, 0.2188, 1.0, 0.2188, 0.967, 0.3438, 0.934, 0.3438, 0.967, 0.3125, 0.967, 0.3125, 0.934, 0.2188, 0.967, 0.2188, 1.0, 0.1875, 1.0, 0.1875, 0.967, 0.3125, 0.934, 0.3125, 0.967, 0.2812, 0.967, 0.2812, 0.934, 0.1875, 0.967, 0.1875, 1.0, 0.1562, 1.0, 0.1562, 0.967, 0.2812, 0.934, 0.2812, 0.967, 0.25, 0.967, 0.25, 0.934, 0.1562, 0.967, 0.1562, 1.0, 0.125, 1.0, 0.125, 0.967, 0.25, 0.934, 0.25, 0.967, 0.2187, 0.967, 0.2188, 0.934, 0.125, 0.967, 0.125, 1.0, 0.09375, 1.0, 0.09375, 0.967, 0.2188, 0.934, 0.2187, 0.967, 0.1875, 0.967, 0.1875, 0.934, 0.09375, 0.967, 0.09375, 1.0, 0.0625, 1.0, 0.0625, 0.967, 0.1875, 0.934, 0.1875, 0.967, 0.1562, 0.967, 0.1562, 0.934, 0.0625, 0.967, 0.0625, 1.0, 0.03125, 1.0, 0.03125, 0.967, 0.1562, 0.934, 0.1562, 0.967, 0.125, 0.967, 0.125, 0.934, 0.03125, 0.967, 0.03125, 1.0, 0.0, 1.0, 0.0, 0.967, 0.125, 0.934, 0.125, 0.967, 0.09375, 0.967, 0.09375, 0.934, 1.0, 0.967, 1.0, 1.0, 0.9688, 1.0, 0.9688, 0.967, 0.09375, 0.934, 0.09375, 0.967, 0.0625, 0.967, 0.0625, 0.934, 0.9688, 0.967, 0.9688, 1.0, 0.9375, 1.0, 0.9375, 0.967, 1.0, 0.6667, 1.0, 0.75, 0.9688, 0.75, 0.9688, 0.6667, 0.9688, 0.6667, 0.9688, 0.75, 0.9375, 0.75, 0.9375, 0.6667, 0.9375, 0.6667, 0.9375, 0.75, 0.9062, 0.75, 0.9062, 0.6667, 0.9062, 0.6667, 0.9062, 0.75, 0.875, 0.75, 0.875, 0.6667, 0.875, 0.6667, 0.875, 0.75, 0.8438, 0.75, 0.8438, 0.6667, 0.8438, 0.6667, 0.8438, 0.75, 0.8125, 0.75, 0.8125, 0.6667, 0.8125, 0.6667, 0.8125, 0.75, 0.7812, 0.75, 0.7812, 0.6667, 0.7812, 0.6667, 0.7812, 0.75, 0.75, 0.75, 0.75, 0.6667, 0.75, 0.6667, 0.75, 0.75, 0.7188, 0.75, 0.7187, 0.6667, 0.7187, 0.6667, 0.7188, 0.75, 0.6875, 0.75, 0.6875, 0.6667, 0.6875, 0.6667, 0.6875, 0.75, 0.6563, 0.75, 0.6563, 0.6667, 0.6563, 0.6667, 0.6563, 0.75, 0.625, 0.75, 0.625, 0.6667, 0.625, 0.6667, 0.625, 0.75, 0.5938, 0.75, 0.5938, 0.6667, 0.5938, 0.6667, 0.5938, 0.75, 0.5625, 0.75, 0.5625, 0.6667, 0.5625, 0.6667, 0.5625, 0.75, 0.5312, 0.75, 0.5312, 0.6667, 0.5312, 0.6667, 0.5312, 0.75, 0.5, 0.75, 0.5, 0.6667, 0.5, 0.6667, 0.5, 0.75, 0.4688, 0.75, 0.4688, 0.6667, 0.4688, 0.6667, 0.4688, 0.75, 0.4375, 0.75, 0.4375, 0.6667, 0.4375, 0.6667, 0.4375, 0.75, 0.4063, 0.75, 0.4063, 0.6667, 0.4063, 0.6667, 0.4063, 0.75, 0.375, 0.75, 0.375, 0.6667, 0.375, 0.6667, 0.375, 0.75, 0.3438, 0.75, 0.3438, 0.6667, 0.3438, 0.6667, 0.3438, 0.75, 0.3125, 0.75, 0.3125, 0.6667, 0.3125, 0.6667, 0.3125, 0.75, 0.2812, 0.75, 0.2812, 0.6667, 0.2812, 0.6667, 0.2812, 0.75, 0.25, 0.75, 0.25, 0.6667, 0.25, 0.6667, 0.25, 0.75, 0.2188, 0.75, 0.2188, 0.6667, 0.2188, 0.6667, 0.2188, 0.75, 0.1875, 0.75, 0.1875, 0.6667, 0.1875, 0.6667, 0.1875, 0.75, 0.1562, 0.75, 0.1562, 0.6667, 0.1562, 0.6667, 0.1562, 0.75, 0.125, 0.75, 0.125, 0.6667, 0.125, 0.6667, 0.125, 0.75, 0.09375, 0.75, 0.09375, 0.6667, 0.09375, 0.6667, 0.09375, 0.75, 0.0625, 0.75, 0.0625, 0.6667, 0.0625, 0.6667, 0.0625, 0.75, 0.03125, 0.75, 0.03125, 0.6667, 0.03125, 0.6667, 0.03125, 0.75, 0.0, 0.75, 0.0, 0.6667])
me_cylinder.use_remesh_fix_poles = True
me_cylinder.use_remesh_preserve_attributes = False
me_cylinder.update()
me_cylinder_001 = bpy.data.meshes.new('Cylinder.001')
me_cylinder_001.from_pydata([(-1.788e-06, 2.5, -3.576e-07), (-2.98e-06, -1.353e-08, -5.96e-08), (0.4877, 2.452, -3.576e-07), (-2.98e-06, -1.353e-08, -5.96e-08), (0.9567, 2.31, -3.576e-07), (-2.98e-06, -1.353e-08, -5.96e-08), (1.389, 2.079, -3.576e-07), (-2.98e-06, -1.353e-08, -5.96e-08), (1.768, 1.768, -3.576e-07), (-2.98e-06, -1.353e-08, -5.96e-08), (2.079, 1.389, -3.576e-07), (-2.98e-06, -1.353e-08, -5.96e-08), (2.31, 0.9567, -3.576e-07), (-2.98e-06, -1.353e-08, -5.96e-08), (2.452, 0.4877, -3.576e-07), (-2.98e-06, -1.353e-08, -5.96e-08), (2.5, -1.228e-07, -3.576e-07), (-2.98e-06, -1.353e-08, -5.96e-08), (2.452, -0.4877, -3.576e-07), (-2.98e-06, -1.353e-08, -5.96e-08), (2.31, -0.9567, -3.576e-07), (-2.98e-06, -1.353e-08, -5.96e-08), (2.079, -1.389, -3.576e-07), (-2.98e-06, -1.353e-08, -5.96e-08), (1.768, -1.768, -3.576e-07), (-2.98e-06, -1.353e-08, -5.96e-08), (1.389, -2.079, -3.576e-07), (-2.98e-06, -1.353e-08, -5.96e-08), (0.9567, -2.31, -3.576e-07), (-2.98e-06, -1.353e-08, -5.96e-08), (0.4877, -2.452, -3.576e-07), (-2.98e-06, -1.353e-08, -5.96e-08), (-2.007e-06, -2.5, -3.576e-07), (-2.98e-06, -1.353e-08, -5.96e-08), (-0.4877, -2.452, -3.576e-07), (-2.98e-06, -1.353e-08, -5.96e-08), (-0.9567, -2.31, -3.576e-07), (-2.98e-06, -1.353e-08, -5.96e-08), (-1.389, -2.079, -3.576e-07), (-2.98e-06, -1.353e-08, -5.96e-08), (-1.768, -1.768, -3.576e-07), (-2.98e-06, -1.353e-08, -5.96e-08), (-2.079, -1.389, -3.576e-07), (-2.98e-06, -1.353e-08, -5.96e-08), (-2.31, -0.9567, -3.576e-07), (-2.98e-06, -1.353e-08, -5.96e-08), (-2.452, -0.4877, -3.576e-07), (-2.98e-06, -1.353e-08, -5.96e-08), (-2.5, 1.628e-08, -3.576e-07), (-2.98e-06, -1.353e-08, -5.96e-08), (-2.452, 0.4877, -3.576e-07), (-2.98e-06, -1.353e-08, -5.96e-08), (-2.31, 0.9567, -3.576e-07), (-2.98e-06, -1.353e-08, -5.96e-08), (-2.079, 1.389, -3.576e-07), (-2.98e-06, -1.353e-08, -5.96e-08), (-1.768, 1.768, -3.576e-07), (-2.98e-06, -1.353e-08, -5.96e-08), (-1.389, 2.079, -3.576e-07), (-2.98e-06, -1.353e-08, -5.96e-08), (-0.9567, 2.31, -3.576e-07), (-2.98e-06, -1.353e-08, -5.96e-08), (-0.4877, 2.452, -3.576e-07), (-2.98e-06, -1.353e-08, -5.96e-08), (-2.086e-06, 1.875, -2.831e-07), (-2.384e-06, 1.25, -2.086e-07), (-2.682e-06, 0.625, -1.341e-07), (0.1219, 0.613, -1.341e-07), (0.2439, 1.226, -2.086e-07), (0.3658, 1.839, -2.831e-07), (0.2392, 0.5774, -1.341e-07), (0.4784, 1.155, -2.086e-07), (0.7175, 1.732, -2.831e-07), (0.3472, 0.5197, -1.341e-07), (0.6945, 1.039, -2.086e-07), (1.042, 1.559, -2.831e-07), (0.4419, 0.4419, -1.341e-07), (0.8839, 0.8839, -2.086e-07), (1.326, 1.326, -2.831e-07), (0.5197, 0.3472, -1.341e-07), (1.039, 0.6945, -2.086e-07), (1.559, 1.042, -2.831e-07), (0.5774, 0.2392, -1.341e-07), (1.155, 0.4784, -2.086e-07), (1.732, 0.7175, -2.831e-07), (0.613, 0.1219, -1.341e-07), (1.226, 0.2439, -2.086e-07), (1.839, 0.3658, -2.831e-07), (0.625, -4.085e-08, -1.341e-07), (1.25, -6.817e-08, -2.086e-07), (1.875, -9.549e-08, -2.831e-07), (0.613, -0.1219, -1.341e-07), (1.226, -0.2439, -2.086e-07), (1.839, -0.3658, -2.831e-07), (0.5774, -0.2392, -1.341e-07), (1.155, -0.4784, -2.086e-07), (1.732, -0.7175, -2.831e-07), (0.5197, -0.3472, -1.341e-07), (1.039, -0.6945, -2.086e-07), (1.559, -1.042, -2.831e-07), (0.4419, -0.4419, -1.341e-07), (0.8839, -0.8839, -2.086e-07), (1.326, -1.326, -2.831e-07), (0.3472, -0.5197, -1.341e-07), (0.6945, -1.039, -2.086e-07), (1.042, -1.559, -2.831e-07), (0.2392, -0.5774, -1.341e-07), (0.4784, -1.155, -2.086e-07), (0.7175, -1.732, -2.831e-07), (0.1219, -0.613, -1.341e-07), (0.2439, -1.226, -2.086e-07), (0.3658, -1.839, -2.831e-07), (-2.737e-06, -0.625, -1.341e-07), (-2.493e-06, -1.25, -2.086e-07), (-2.25e-06, -1.875, -2.831e-07), (-0.1219, -0.613, -1.341e-07), (-0.2439, -1.226, -2.086e-07), (-0.3658, -1.839, -2.831e-07), (-0.2392, -0.5774, -1.341e-07), (-0.4784, -1.155, -2.086e-07), (-0.7175, -1.732, -2.831e-07), (-0.3472, -0.5197, -1.341e-07), (-0.6945, -1.039, -2.086e-07), (-1.042, -1.559, -2.831e-07), (-0.4419, -0.4419, -1.341e-07), (-0.8839, -0.8839, -2.086e-07), (-1.326, -1.326, -2.831e-07), (-0.5197, -0.3472, -1.341e-07), (-1.039, -0.6945, -2.086e-07), (-1.559, -1.042, -2.831e-07), (-0.5774, -0.2392, -1.341e-07), (-1.155, -0.4784, -2.086e-07), (-1.732, -0.7175, -2.831e-07), (-0.613, -0.1219, -1.341e-07), (-1.226, -0.2439, -2.086e-07), (-1.839, -0.3658, -2.831e-07), (-0.625, -6.08e-09, -1.341e-07), (-1.25, 1.373e-09, -2.086e-07), (-1.875, 8.826e-09, -2.831e-07), (-0.613, 0.1219, -1.341e-07), (-1.226, 0.2439, -2.086e-07), (-1.839, 0.3658, -2.831e-07), (-0.5774, 0.2392, -1.341e-07), (-1.155, 0.4784, -2.086e-07), (-1.732, 0.7175, -2.831e-07), (-0.5197, 0.3472, -1.341e-07), (-1.039, 0.6945, -2.086e-07), (-1.559, 1.042, -2.831e-07), (-0.4419, 0.4419, -1.341e-07), (-0.8839, 0.8839, -2.086e-07), (-1.326, 1.326, -2.831e-07), (-0.3472, 0.5197, -1.341e-07), (-0.6945, 1.039, -2.086e-07), (-1.042, 1.559, -2.831e-07), (-0.2392, 0.5774, -1.341e-07), (-0.4784, 1.155, -2.086e-07), (-0.7175, 1.732, -2.831e-07), (-0.1219, 0.613, -1.341e-07), (-0.2439, 1.226, -2.086e-07), (-0.3658, 1.839, -2.831e-07), (0.4268, 2.145, -3.204e-07), (0.8371, 2.021, -3.204e-07), (1.215, 1.819, -3.204e-07), (1.547, 1.547, -3.204e-07), (1.819, 1.215, -3.204e-07), (2.021, 0.8371, -3.204e-07), (2.145, 0.4268, -3.204e-07), (2.187, -1.092e-07, -3.204e-07), (2.145, -0.4268, -3.204e-07), (2.021, -0.8371, -3.204e-07), (1.819, -1.215, -3.204e-07), (1.547, -1.547, -3.204e-07), (1.215, -1.819, -3.204e-07), (0.8371, -2.021, -3.204e-07), (0.4268, -2.145, -3.204e-07), (-2.128e-06, -2.188, -3.204e-07), (-0.4268, -2.145, -3.204e-07), (-0.8371, -2.021, -3.204e-07), (-1.215, -1.819, -3.204e-07), (-1.547, -1.547, -3.204e-07), (-1.819, -1.215, -3.204e-07), (-2.021, -0.8371, -3.204e-07), (-2.145, -0.4268, -3.204e-07), (-2.188, 1.255e-08, -3.204e-07), (-2.145, 0.4268, -3.204e-07), (-2.021, 0.8371, -3.204e-07), (-1.819, 1.215, -3.204e-07), (-1.547, 1.547, -3.204e-07), (-1.215, 1.819, -3.204e-07), (-0.8371, 2.021, -3.204e-07), (-0.4268, 2.145, -3.204e-07), (-1.937e-06, 2.188, -3.204e-07), (0.4572, 2.299, -3.39e-07), (0.8969, 2.165, -3.39e-07), (1.302, 1.949, -3.39e-07), (1.657, 1.657, -3.39e-07), (1.949, 1.302, -3.39e-07), (2.165, 0.8969, -3.39e-07), (2.299, 0.4572, -3.39e-07), (2.344, -1.16e-07, -3.39e-07), (2.299, -0.4572, -3.39e-07), (2.165, -0.8969, -3.39e-07), (1.949, -1.302, -3.39e-07), (1.657, -1.657, -3.39e-07), (1.302, -1.949, -3.39e-07), (0.8969, -2.165, -3.39e-07), (0.4572, -2.299, -3.39e-07), (-2.068e-06, -2.344, -3.39e-07), (-0.4572, -2.299, -3.39e-07), (-0.8969, -2.165, -3.39e-07), (-1.302, -1.949, -3.39e-07), (-1.657, -1.657, -3.39e-07), (-1.949, -1.302, -3.39e-07), (-2.165, -0.8969, -3.39e-07), (-2.299, -0.4572, -3.39e-07), (-2.344, 1.442e-08, -3.39e-07), (-2.299, 0.4572, -3.39e-07), (-2.165, 0.8969, -3.39e-07), (-1.949, 1.302, -3.39e-07), (-1.657, 1.657, -3.39e-07), (-1.302, 1.949, -3.39e-07), (-0.8969, 2.165, -3.39e-07), (-0.4572, 2.299, -3.39e-07), (-1.863e-06, 2.344, -3.39e-07)], [], [(66, 1, 3, 67), (67, 3, 5, 70), (70, 5, 7, 73), (73, 7, 9, 76), (76, 9, 11, 79), (79, 11, 13, 82), (82, 13, 15, 85), (85, 15, 17, 88), (88, 17, 19, 91), (91, 19, 21, 94), (94, 21, 23, 97), (97, 23, 25, 100), (100, 25, 27, 103), (103, 27, 29, 106), (106, 29, 31, 109), (109, 31, 33, 112), (112, 33, 35, 115), (115, 35, 37, 118), (118, 37, 39, 121), (121, 39, 41, 124), (124, 41, 43, 127), (127, 43, 45, 130), (130, 45, 47, 133), (133, 47, 49, 136), (136, 49, 51, 139), (139, 51, 53, 142), (142, 53, 55, 145), (145, 55, 57, 148), (148, 57, 59, 151), (151, 59, 61, 154), (154, 61, 63, 157), (157, 63, 1, 66), (190, 159, 64, 191), (159, 158, 65, 64), (158, 157, 66, 65), (189, 156, 159, 190), (156, 155, 158, 159), (155, 154, 157, 158), (188, 153, 156, 189), (153, 152, 155, 156), (152, 151, 154, 155), (187, 150, 153, 188), (150, 149, 152, 153), (149, 148, 151, 152), (186, 147, 150, 187), (147, 146, 149, 150), (146, 145, 148, 149), (185, 144, 147, 186), (144, 143, 146, 147), (143, 142, 145, 146), (184, 141, 144, 185), (141, 140, 143, 144), (140, 139, 142, 143), (183, 138, 141, 184), (138, 137, 140, 141), (137, 136, 139, 140), (182, 135, 138, 183), (135, 134, 137, 138), (134, 133, 136, 137), (181, 132, 135, 182), (132, 131, 134, 135), (131, 130, 133, 134), (180, 129, 132, 181), (129, 128, 131, 132), (128, 127, 130, 131), (179, 126, 129, 180), (126, 125, 128, 129), (125, 124, 127, 128), (178, 123, 126, 179), (123, 122, 125, 126), (122, 121, 124, 125), (177, 120, 123, 178), (120, 119, 122, 123), (119, 118, 121, 122), (176, 117, 120, 177), (117, 116, 119, 120), (116, 115, 118, 119), (175, 114, 117, 176), (114, 113, 116, 117), (113, 112, 115, 116), (174, 111, 114, 175), (111, 110, 113, 114), (110, 109, 112, 113), (173, 108, 111, 174), (108, 107, 110, 111), (107, 106, 109, 110), (172, 105, 108, 173), (105, 104, 107, 108), (104, 103, 106, 107), (171, 102, 105, 172), (102, 101, 104, 105), (101, 100, 103, 104), (170, 99, 102, 171), (99, 98, 101, 102), (98, 97, 100, 101), (169, 96, 99, 170), (96, 95, 98, 99), (95, 94, 97, 98), (168, 93, 96, 169), (93, 92, 95, 96), (92, 91, 94, 95), (167, 90, 93, 168), (90, 89, 92, 93), (89, 88, 91, 92), (166, 87, 90, 167), (87, 86, 89, 90), (86, 85, 88, 89), (165, 84, 87, 166), (84, 83, 86, 87), (83, 82, 85, 86), (164, 81, 84, 165), (81, 80, 83, 84), (80, 79, 82, 83), (163, 78, 81, 164), (78, 77, 80, 81), (77, 76, 79, 80), (162, 75, 78, 163), (75, 74, 77, 78), (74, 73, 76, 77), (161, 72, 75, 162), (72, 71, 74, 75), (71, 70, 73, 74), (160, 69, 72, 161), (69, 68, 71, 72), (68, 67, 70, 71), (191, 64, 69, 160), (64, 65, 68, 69), (65, 66, 67, 68), (223, 191, 160, 192), (192, 160, 161, 193), (193, 161, 162, 194), (194, 162, 163, 195), (195, 163, 164, 196), (196, 164, 165, 197), (197, 165, 166, 198), (198, 166, 167, 199), (199, 167, 168, 200), (200, 168, 169, 201), (201, 169, 170, 202), (202, 170, 171, 203), (203, 171, 172, 204), (204, 172, 173, 205), (205, 173, 174, 206), (206, 174, 175, 207), (207, 175, 176, 208), (208, 176, 177, 209), (209, 177, 178, 210), (210, 178, 179, 211), (211, 179, 180, 212), (212, 180, 181, 213), (213, 181, 182, 214), (214, 182, 183, 215), (215, 183, 184, 216), (216, 184, 185, 217), (217, 185, 186, 218), (218, 186, 187, 219), (219, 187, 188, 220), (220, 188, 189, 221), (221, 189, 190, 222), (222, 190, 191, 223), (62, 222, 223, 0), (60, 221, 222, 62), (58, 220, 221, 60), (56, 219, 220, 58), (54, 218, 219, 56), (52, 217, 218, 54), (50, 216, 217, 52), (48, 215, 216, 50), (46, 214, 215, 48), (44, 213, 214, 46), (42, 212, 213, 44), (40, 211, 212, 42), (38, 210, 211, 40), (36, 209, 210, 38), (34, 208, 209, 36), (32, 207, 208, 34), (30, 206, 207, 32), (28, 205, 206, 30), (26, 204, 205, 28), (24, 203, 204, 26), (22, 202, 203, 24), (20, 201, 202, 22), (18, 200, 201, 20), (16, 199, 200, 18), (14, 198, 199, 16), (12, 197, 198, 14), (10, 196, 197, 12), (8, 195, 196, 10), (6, 194, 195, 8), (4, 193, 194, 6), (2, 192, 193, 4), (0, 223, 192, 2)])
me_cylinder_001.polygons.foreach_set('use_smooth', [True] * 192)
_uv = me_cylinder_001.uv_layers.new(name='UVMap')
_uv.uv.foreach_set('vector', [1.0, 0.75, 1.0, 1.0, 0.9688, 1.0, 0.9688, 0.75, 0.9688, 0.75, 0.9688, 1.0, 0.9375, 1.0, 0.9375, 0.75, 0.9375, 0.75, 0.9375, 1.0, 0.9062, 1.0, 0.9063, 0.75, 0.9063, 0.75, 0.9062, 1.0, 0.875, 1.0, 0.875, 0.75, 0.875, 0.75, 0.875, 1.0, 0.8438, 1.0, 0.8437, 0.75, 0.8437, 0.75, 0.8438, 1.0, 0.8125, 1.0, 0.8125, 0.75, 0.8125, 0.75, 0.8125, 1.0, 0.7812, 1.0, 0.7812, 0.75, 0.7812, 0.75, 0.7812, 1.0, 0.75, 1.0, 0.75, 0.75, 0.75, 0.75, 0.75, 1.0, 0.7188, 1.0, 0.7187, 0.75, 0.7187, 0.75, 0.7188, 1.0, 0.6875, 1.0, 0.6875, 0.75, 0.6875, 0.75, 0.6875, 1.0, 0.6562, 1.0, 0.6562, 0.75, 0.6562, 0.75, 0.6562, 1.0, 0.625, 1.0, 0.625, 0.75, 0.625, 0.75, 0.625, 1.0, 0.5938, 1.0, 0.5938, 0.75, 0.5938, 0.75, 0.5938, 1.0, 0.5625, 1.0, 0.5625, 0.75, 0.5625, 0.75, 0.5625, 1.0, 0.5312, 1.0, 0.5312, 0.75, 0.5312, 0.75, 0.5312, 1.0, 0.5, 1.0, 0.5, 0.75, 0.5, 0.75, 0.5, 1.0, 0.4688, 1.0, 0.4688, 0.75, 0.4688, 0.75, 0.4688, 1.0, 0.4375, 1.0, 0.4375, 0.75, 0.4375, 0.75, 0.4375, 1.0, 0.4062, 1.0, 0.4062, 0.75, 0.4062, 0.75, 0.4062, 1.0, 0.375, 1.0, 0.375, 0.75, 0.375, 0.75, 0.375, 1.0, 0.3438, 1.0, 0.3438, 0.75, 0.3438, 0.75, 0.3438, 1.0, 0.3125, 1.0, 0.3125, 0.75, 0.3125, 0.75, 0.3125, 1.0, 0.2812, 1.0, 0.2812, 0.75, 0.2812, 0.75, 0.2812, 1.0, 0.25, 1.0, 0.25, 0.75, 0.25, 0.75, 0.25, 1.0, 0.2188, 1.0, 0.2188, 0.75, 0.2188, 0.75, 0.2188, 1.0, 0.1875, 1.0, 0.1875, 0.75, 0.1875, 0.75, 0.1875, 1.0, 0.1562, 1.0, 0.1562, 0.75, 0.1562, 0.75, 0.1562, 1.0, 0.125, 1.0, 0.125, 0.75, 0.125, 0.75, 0.125, 1.0, 0.09375, 1.0, 0.09375, 0.75, 0.09375, 0.75, 0.09375, 1.0, 0.0625, 1.0, 0.0625, 0.75, 0.0625, 0.75, 0.0625, 1.0, 0.03125, 1.0, 0.03125, 0.75, 0.03125, 0.75, 0.03125, 1.0, 0.0, 1.0, 0.0, 0.75, 0.03125, 0.125, 0.03125, 0.25, 0.0, 0.25, 0.0, 0.125, 0.03125, 0.25, 0.03125, 0.5, 0.0, 0.5, 0.0, 0.25, 0.03125, 0.5, 0.03125, 0.75, 0.0, 0.75, 0.0, 0.5, 0.0625, 0.125, 0.0625, 0.25, 0.03125, 0.25, 0.03125, 0.125, 0.0625, 0.25, 0.0625, 0.5, 0.03125, 0.5, 0.03125, 0.25, 0.0625, 0.5, 0.0625, 0.75, 0.03125, 0.75, 0.03125, 0.5, 0.09375, 0.125, 0.09375, 0.25, 0.0625, 0.25, 0.0625, 0.125, 0.09375, 0.25, 0.09375, 0.5, 0.0625, 0.5, 0.0625, 0.25, 0.09375, 0.5, 0.09375, 0.75, 0.0625, 0.75, 0.0625, 0.5, 0.125, 0.125, 0.125, 0.25, 0.09375, 0.25, 0.09375, 0.125, 0.125, 0.25, 0.125, 0.5, 0.09375, 0.5, 0.09375, 0.25, 0.125, 0.5, 0.125, 0.75, 0.09375, 0.75, 0.09375, 0.5, 0.1562, 0.125, 0.1562, 0.25, 0.125, 0.25, 0.125, 0.125, 0.1562, 0.25, 0.1562, 0.5, 0.125, 0.5, 0.125, 0.25, 0.1562, 0.5, 0.1562, 0.75, 0.125, 0.75, 0.125, 0.5, 0.1875, 0.125, 0.1875, 0.25, 0.1562, 0.25, 0.1562, 0.125, 0.1875, 0.25, 0.1875, 0.5, 0.1562, 0.5, 0.1562, 0.25, 0.1875, 0.5, 0.1875, 0.75, 0.1562, 0.75, 0.1562, 0.5, 0.2188, 0.125, 0.2187, 0.25, 0.1875, 0.25, 0.1875, 0.125, 0.2187, 0.25, 0.2187, 0.5, 0.1875, 0.5, 0.1875, 0.25, 0.2187, 0.5, 0.2188, 0.75, 0.1875, 0.75, 0.1875, 0.5, 0.25, 0.125, 0.25, 0.25, 0.2187, 0.25, 0.2188, 0.125, 0.25, 0.25, 0.25, 0.5, 0.2187, 0.5, 0.2187, 0.25, 0.25, 0.5, 0.25, 0.75, 0.2188, 0.75, 0.2187, 0.5, 0.2812, 0.125, 0.2812, 0.25, 0.25, 0.25, 0.25, 0.125, 0.2812, 0.25, 0.2812, 0.5, 0.25, 0.5, 0.25, 0.25, 0.2812, 0.5, 0.2812, 0.75, 0.25, 0.75, 0.25, 0.5, 0.3125, 0.125, 0.3125, 0.25, 0.2812, 0.25, 0.2812, 0.125, 0.3125, 0.25, 0.3125, 0.5, 0.2812, 0.5, 0.2812, 0.25, 0.3125, 0.5, 0.3125, 0.75, 0.2812, 0.75, 0.2812, 0.5, 0.3438, 0.125, 0.3438, 0.25, 0.3125, 0.25, 0.3125, 0.125, 0.3438, 0.25, 0.3437, 0.5, 0.3125, 0.5, 0.3125, 0.25, 0.3437, 0.5, 0.3438, 0.75, 0.3125, 0.75, 0.3125, 0.5, 0.375, 0.125, 0.375, 0.25, 0.3438, 0.25, 0.3438, 0.125, 0.375, 0.25, 0.375, 0.5, 0.3437, 0.5, 0.3438, 0.25, 0.375, 0.5, 0.375, 0.75, 0.3438, 0.75, 0.3437, 0.5, 0.4062, 0.125, 0.4062, 0.25, 0.375, 0.25, 0.375, 0.125, 0.4062, 0.25, 0.4062, 0.5, 0.375, 0.5, 0.375, 0.25, 0.4062, 0.5, 0.4062, 0.75, 0.375, 0.75, 0.375, 0.5, 0.4375, 0.125, 0.4375, 0.25, 0.4062, 0.25, 0.4062, 0.125, 0.4375, 0.25, 0.4375, 0.5, 0.4062, 0.5, 0.4062, 0.25, 0.4375, 0.5, 0.4375, 0.75, 0.4062, 0.75, 0.4062, 0.5, 0.4688, 0.125, 0.4688, 0.25, 0.4375, 0.25, 0.4375, 0.125, 0.4688, 0.25, 0.4688, 0.5, 0.4375, 0.5, 0.4375, 0.25, 0.4688, 0.5, 0.4688, 0.75, 0.4375, 0.75, 0.4375, 0.5, 0.5, 0.125, 0.5, 0.25, 0.4688, 0.25, 0.4688, 0.125, 0.5, 0.25, 0.5, 0.5, 0.4688, 0.5, 0.4688, 0.25, 0.5, 0.5, 0.5, 0.75, 0.4688, 0.75, 0.4688, 0.5, 0.5312, 0.125, 0.5312, 0.25, 0.5, 0.25, 0.5, 0.125, 0.5312, 0.25, 0.5312, 0.5, 0.5, 0.5, 0.5, 0.25, 0.5312, 0.5, 0.5312, 0.75, 0.5, 0.75, 0.5, 0.5, 0.5625, 0.125, 0.5625, 0.25, 0.5312, 0.25, 0.5312, 0.125, 0.5625, 0.25, 0.5625, 0.5, 0.5312, 0.5, 0.5312, 0.25, 0.5625, 0.5, 0.5625, 0.75, 0.5312, 0.75, 0.5312, 0.5, 0.5938, 0.125, 0.5938, 0.25, 0.5625, 0.25, 0.5625, 0.125, 0.5938, 0.25, 0.5938, 0.5, 0.5625, 0.5, 0.5625, 0.25, 0.5938, 0.5, 0.5938, 0.75, 0.5625, 0.75, 0.5625, 0.5, 0.625, 0.125, 0.625, 0.25, 0.5938, 0.25, 0.5938, 0.125, 0.625, 0.25, 0.625, 0.5, 0.5938, 0.5, 0.5938, 0.25, 0.625, 0.5, 0.625, 0.75, 0.5938, 0.75, 0.5938, 0.5, 0.6562, 0.125, 0.6562, 0.25, 0.625, 0.25, 0.625, 0.125, 0.6562, 0.25, 0.6562, 0.5, 0.625, 0.5, 0.625, 0.25, 0.6562, 0.5, 0.6562, 0.75, 0.625, 0.75, 0.625, 0.5, 0.6875, 0.125, 0.6875, 0.25, 0.6562, 0.25, 0.6562, 0.125, 0.6875, 0.25, 0.6875, 0.5, 0.6562, 0.5, 0.6562, 0.25, 0.6875, 0.5, 0.6875, 0.75, 0.6562, 0.75, 0.6562, 0.5, 0.7188, 0.125, 0.7188, 0.25, 0.6875, 0.25, 0.6875, 0.125, 0.7188, 0.25, 0.7188, 0.5, 0.6875, 0.5, 0.6875, 0.25, 0.7188, 0.5, 0.7187, 0.75, 0.6875, 0.75, 0.6875, 0.5, 0.75, 0.125, 0.75, 0.25, 0.7188, 0.25, 0.7188, 0.125, 0.75, 0.25, 0.75, 0.5, 0.7188, 0.5, 0.7188, 0.25, 0.75, 0.5, 0.75, 0.75, 0.7187, 0.75, 0.7188, 0.5, 0.7812, 0.125, 0.7812, 0.25, 0.75, 0.25, 0.75, 0.125, 0.7812, 0.25, 0.7812, 0.5, 0.75, 0.5, 0.75, 0.25, 0.7812, 0.5, 0.7812, 0.75, 0.75, 0.75, 0.75, 0.5, 0.8125, 0.125, 0.8125, 0.25, 0.7812, 0.25, 0.7812, 0.125, 0.8125, 0.25, 0.8125, 0.5, 0.7812, 0.5, 0.7812, 0.25, 0.8125, 0.5, 0.8125, 0.75, 0.7812, 0.75, 0.7812, 0.5, 0.8438, 0.125, 0.8438, 0.25, 0.8125, 0.25, 0.8125, 0.125, 0.8438, 0.25, 0.8437, 0.5, 0.8125, 0.5, 0.8125, 0.25, 0.8437, 0.5, 0.8437, 0.75, 0.8125, 0.75, 0.8125, 0.5, 0.875, 0.125, 0.875, 0.25, 0.8438, 0.25, 0.8438, 0.125, 0.875, 0.25, 0.875, 0.5, 0.8437, 0.5, 0.8438, 0.25, 0.875, 0.5, 0.875, 0.75, 0.8437, 0.75, 0.8437, 0.5, 0.9062, 0.125, 0.9063, 0.25, 0.875, 0.25, 0.875, 0.125, 0.9063, 0.25, 0.9062, 0.5, 0.875, 0.5, 0.875, 0.25, 0.9062, 0.5, 0.9063, 0.75, 0.875, 0.75, 0.875, 0.5, 0.9375, 0.125, 0.9375, 0.25, 0.9063, 0.25, 0.9062, 0.125, 0.9375, 0.25, 0.9375, 0.5, 0.9062, 0.5, 0.9063, 0.25, 0.9375, 0.5, 0.9375, 0.75, 0.9063, 0.75, 0.9062, 0.5, 0.9688, 0.125, 0.9687, 0.25, 0.9375, 0.25, 0.9375, 0.125, 0.9687, 0.25, 0.9688, 0.5, 0.9375, 0.5, 0.9375, 0.25, 0.9688, 0.5, 0.9688, 0.75, 0.9375, 0.75, 0.9375, 0.5, 1.0, 0.125, 1.0, 0.25, 0.9687, 0.25, 0.9688, 0.125, 1.0, 0.25, 1.0, 0.5, 0.9688, 0.5, 0.9687, 0.25, 1.0, 0.5, 1.0, 0.75, 0.9688, 0.75, 0.9688, 0.5, 1.0, 0.0625, 1.0, 0.125, 0.9688, 0.125, 0.9688, 0.0625, 0.9688, 0.0625, 0.9688, 0.125, 0.9375, 0.125, 0.9375, 0.0625, 0.9375, 0.0625, 0.9375, 0.125, 0.9062, 0.125, 0.9062, 0.0625, 0.9062, 0.0625, 0.9062, 0.125, 0.875, 0.125, 0.875, 0.0625, 0.875, 0.0625, 0.875, 0.125, 0.8438, 0.125, 0.8438, 0.0625, 0.8438, 0.0625, 0.8438, 0.125, 0.8125, 0.125, 0.8125, 0.0625, 0.8125, 0.0625, 0.8125, 0.125, 0.7812, 0.125, 0.7812, 0.0625, 0.7812, 0.0625, 0.7812, 0.125, 0.75, 0.125, 0.75, 0.0625, 0.75, 0.0625, 0.75, 0.125, 0.7188, 0.125, 0.7188, 0.0625, 0.7188, 0.0625, 0.7188, 0.125, 0.6875, 0.125, 0.6875, 0.0625, 0.6875, 0.0625, 0.6875, 0.125, 0.6562, 0.125, 0.6562, 0.0625, 0.6562, 0.0625, 0.6562, 0.125, 0.625, 0.125, 0.625, 0.0625, 0.625, 0.0625, 0.625, 0.125, 0.5938, 0.125, 0.5938, 0.0625, 0.5938, 0.0625, 0.5938, 0.125, 0.5625, 0.125, 0.5625, 0.0625, 0.5625, 0.0625, 0.5625, 0.125, 0.5312, 0.125, 0.5312, 0.0625, 0.5312, 0.0625, 0.5312, 0.125, 0.5, 0.125, 0.5, 0.0625, 0.5, 0.0625, 0.5, 0.125, 0.4688, 0.125, 0.4688, 0.0625, 0.4688, 0.0625, 0.4688, 0.125, 0.4375, 0.125, 0.4375, 0.0625, 0.4375, 0.0625, 0.4375, 0.125, 0.4062, 0.125, 0.4062, 0.0625, 0.4062, 0.0625, 0.4062, 0.125, 0.375, 0.125, 0.375, 0.0625, 0.375, 0.0625, 0.375, 0.125, 0.3438, 0.125, 0.3438, 0.0625, 0.3438, 0.0625, 0.3438, 0.125, 0.3125, 0.125, 0.3125, 0.0625, 0.3125, 0.0625, 0.3125, 0.125, 0.2812, 0.125, 0.2812, 0.0625, 0.2812, 0.0625, 0.2812, 0.125, 0.25, 0.125, 0.25, 0.0625, 0.25, 0.0625, 0.25, 0.125, 0.2188, 0.125, 0.2188, 0.0625, 0.2188, 0.0625, 0.2188, 0.125, 0.1875, 0.125, 0.1875, 0.0625, 0.1875, 0.0625, 0.1875, 0.125, 0.1562, 0.125, 0.1562, 0.0625, 0.1562, 0.0625, 0.1562, 0.125, 0.125, 0.125, 0.125, 0.0625, 0.125, 0.0625, 0.125, 0.125, 0.09375, 0.125, 0.09375, 0.0625, 0.09375, 0.0625, 0.09375, 0.125, 0.0625, 0.125, 0.0625, 0.0625, 0.0625, 0.0625, 0.0625, 0.125, 0.03125, 0.125, 0.03125, 0.0625, 0.03125, 0.0625, 0.03125, 0.125, 0.0, 0.125, 0.0, 0.0625, 0.03125, 0.0, 0.03125, 0.0625, 0.0, 0.0625, 0.0, 0.0, 0.0625, 0.0, 0.0625, 0.0625, 0.03125, 0.0625, 0.03125, 0.0, 0.09375, 0.0, 0.09375, 0.0625, 0.0625, 0.0625, 0.0625, 0.0, 0.125, 0.0, 0.125, 0.0625, 0.09375, 0.0625, 0.09375, 0.0, 0.1562, 0.0, 0.1562, 0.0625, 0.125, 0.0625, 0.125, 0.0, 0.1875, 0.0, 0.1875, 0.0625, 0.1562, 0.0625, 0.1562, 0.0, 0.2188, 0.0, 0.2188, 0.0625, 0.1875, 0.0625, 0.1875, 0.0, 0.25, 0.0, 0.25, 0.0625, 0.2188, 0.0625, 0.2188, 0.0, 0.2812, 0.0, 0.2812, 0.0625, 0.25, 0.0625, 0.25, 0.0, 0.3125, 0.0, 0.3125, 0.0625, 0.2812, 0.0625, 0.2812, 0.0, 0.3438, 0.0, 0.3438, 0.0625, 0.3125, 0.0625, 0.3125, 0.0, 0.375, 0.0, 0.375, 0.0625, 0.3438, 0.0625, 0.3438, 0.0, 0.4062, 0.0, 0.4062, 0.0625, 0.375, 0.0625, 0.375, 0.0, 0.4375, 0.0, 0.4375, 0.0625, 0.4062, 0.0625, 0.4062, 0.0, 0.4688, 0.0, 0.4688, 0.0625, 0.4375, 0.0625, 0.4375, 0.0, 0.5, 0.0, 0.5, 0.0625, 0.4688, 0.0625, 0.4688, 0.0, 0.5312, 0.0, 0.5312, 0.0625, 0.5, 0.0625, 0.5, 0.0, 0.5625, 0.0, 0.5625, 0.0625, 0.5312, 0.0625, 0.5312, 0.0, 0.5938, 0.0, 0.5938, 0.0625, 0.5625, 0.0625, 0.5625, 0.0, 0.625, 0.0, 0.625, 0.0625, 0.5938, 0.0625, 0.5938, 0.0, 0.6562, 0.0, 0.6562, 0.0625, 0.625, 0.0625, 0.625, 0.0, 0.6875, 0.0, 0.6875, 0.0625, 0.6562, 0.0625, 0.6562, 0.0, 0.7188, 0.0, 0.7188, 0.0625, 0.6875, 0.0625, 0.6875, 0.0, 0.75, 0.0, 0.75, 0.0625, 0.7188, 0.0625, 0.7188, 0.0, 0.7812, 0.0, 0.7812, 0.0625, 0.75, 0.0625, 0.75, 0.0, 0.8125, 0.0, 0.8125, 0.0625, 0.7812, 0.0625, 0.7812, 0.0, 0.8438, 0.0, 0.8438, 0.0625, 0.8125, 0.0625, 0.8125, 0.0, 0.875, 0.0, 0.875, 0.0625, 0.8438, 0.0625, 0.8438, 0.0, 0.9062, 0.0, 0.9062, 0.0625, 0.875, 0.0625, 0.875, 0.0, 0.9375, 0.0, 0.9375, 0.0625, 0.9062, 0.0625, 0.9062, 0.0, 0.9688, 0.0, 0.9688, 0.0625, 0.9375, 0.0625, 0.9375, 0.0, 1.0, 0.0, 1.0, 0.0625, 0.9688, 0.0625, 0.9688, 0.0])
me_cylinder_001.use_remesh_fix_poles = True
me_cylinder_001.use_remesh_preserve_attributes = False
me_cylinder_001.update()

# ---- objects
ob_light = bpy.data.objects.new('Light', light_light)
ob_camera = bpy.data.objects.new('Camera', cam_camera)
ob_waterfall = bpy.data.objects.new('Waterfall', me_cylinder)
ob_puttle = bpy.data.objects.new('Puttle', me_cylinder_001)

# ---- transforms, parenting, visibility, modifiers, constraints
ob_light.location = (4.076, 1.005, 5.904)
ob_light.rotation_euler = (0.6503, 0.05522, 1.866)
ob_light.lock_rotations_4d = False
ob_light.empty_display_type = 'ARROWS'
ob_light.color = (0.0, 0.0, 0.0, 0.0)
ob_light.lineart.crease_threshold = 0.0
ob_camera.location = (7.359, -6.926, 4.958)
ob_camera.rotation_euler = (1.109, 0.0, 0.8149)
ob_camera.lock_rotations_4d = False
ob_camera.empty_display_type = 'ARROWS'
ob_camera.color = (0.0, 0.0, 0.0, 0.0)
ob_camera.display_type = 'WIRE'
ob_camera.lineart.crease_threshold = 0.0
ob_waterfall.location = (0.0, 0.0, 0.0)
ob_waterfall.rotation_euler = (-0.0, 1.571, 0.0)
ob_waterfall.scale = (0.361, 0.4453, 0.4453)
_m = ob_waterfall.modifiers.new('Subdivision', 'SUBSURF')
ob_puttle.location = (3.063, -1.863e-08, -2.0)

# ---- collection membership
col_collection.objects.link(ob_light)
col_collection.objects.link(ob_camera)
col_collection.objects.link(ob_waterfall)
col_collection.objects.link(ob_puttle)

# ---- scene / render settings (as saved in the file)
scene.camera = ob_camera
scene.frame_start = 1; scene.frame_end = 250; scene.frame_set(1)
scene.render.engine = 'BLENDER_EEVEE_NEXT'
scene.cycles.use_denoising = False
scene.cycles.samples = 128
scene.cycles.sampling_pattern = 'TABULATED_SOBOL'
scene.cycles.use_adaptive_sampling = False
scene.cycles.use_light_tree = False
scene.view_settings.view_transform = 'Filmic'
bpy.context.view_layer.update()
